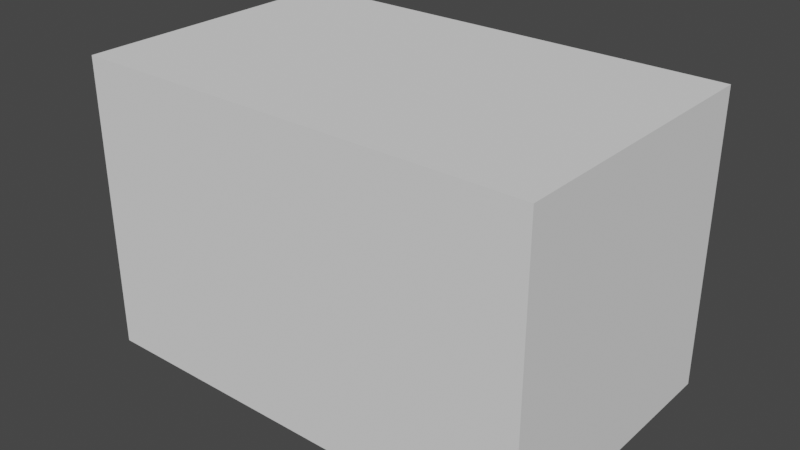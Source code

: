# Source: crate.blend  (saved by Blender 2.90.8; exported with 4.5.12 LTS)
import bpy
from mathutils import Matrix  # noqa: F401  (used for matrix-valued properties, if any)

bpy.ops.wm.read_factory_settings(use_empty=True)
scene = bpy.context.scene
scene.name = 'Scene'

# ---- collections
col_c_background_images = bpy.data.collections.new('C_Background_Images'); scene.collection.children.link(col_c_background_images)
col_c_crate = bpy.data.collections.new('C_Crate'); scene.collection.children.link(col_c_crate)

# ---- world
world_world = bpy.data.worlds.new('World'); scene.world = world_world
world_world.use_nodes = True; world_world.node_tree.nodes.clear()
_N = world_world.node_tree.nodes; _L = world_world.node_tree.links
n0 = _N.new('ShaderNodeOutputWorld'); n0.name = 'World Output'; n0.location = (300, 300)
n1 = _N.new('ShaderNodeBackground'); n1.name = 'Background'; n1.location = (10, 300)
n1.inputs[0].default_value = (0.05088, 0.05088, 0.05088, 1.0)
_L.new(n1.outputs[0], n0.inputs[0])
n0.is_active_output = True
world_world.color = (0.05088, 0.05088, 0.05088)
world_world.use_sun_shadow = False
world_world.sun_shadow_jitter_overblur = 0.0

# ---- meshes
me_cube_002 = bpy.data.meshes.new('Cube.002')
me_cube_002.from_pydata([(-1.0, -1.0, -1.0), (-1.0, -1.0, 1.0), (-1.0, 1.0, -1.0), (-1.0, 1.0, 1.0), (1.0, -1.0, -1.0), (1.0, -1.0, 1.0), (1.0, 1.0, -1.0), (1.0, 1.0, 1.0)], [], [(0, 1, 3, 2), (2, 3, 7, 6), (6, 7, 5, 4), (4, 5, 1, 0), (2, 6, 4, 0), (7, 3, 1, 5)])
_uv = me_cube_002.uv_layers.new(name='UVMap')
_uv.uv.foreach_set('vector', [0.375, 0.0, 0.625, 0.0, 0.625, 0.25, 0.375, 0.25, 0.375, 0.25, 0.625, 0.25, 0.625, 0.5, 0.375, 0.5, 0.375, 0.5, 0.625, 0.5, 0.625, 0.75, 0.375, 0.75, 0.375, 0.75, 0.625, 0.75, 0.625, 1.0, 0.375, 1.0, 0.125, 0.5, 0.375, 0.5, 0.375, 0.75, 0.125, 0.75, 0.625, 0.5, 0.875, 0.5, 0.875, 0.75, 0.625, 0.75])
me_cube_002.use_remesh_fix_poles = True
me_cube_002.use_remesh_preserve_attributes = False
me_cube_002.use_mirror_vertex_groups = False
me_cube_002.update()

# ---- objects
ob_front_view = bpy.data.objects.new('Front_View', None)
ob_top_view = bpy.data.objects.new('Top_View', None)
ob_crate = bpy.data.objects.new('Crate', me_cube_002)

# ---- transforms, parenting, visibility, modifiers, constraints
ob_front_view.location = (0.0, 0.0, -0.001)
ob_front_view.rotation_euler = (1.571, -0.0, -0.0)
ob_front_view.empty_display_type = 'IMAGE'
ob_front_view.empty_display_size = 1.31
ob_front_view.empty_image_offset = (-0.4997, -0.1195)
ob_front_view.empty_image_depth = 'BACK'
ob_front_view.use_empty_image_alpha = True
ob_front_view.empty_image_side = 'FRONT'
ob_front_view.color = (1.0, 1.0, 1.0, 0.75)
ob_front_view.hide_select = True
ob_front_view.lineart.crease_threshold = 0.0
ob_top_view.location = (0.0, 0.02, 0.0)
ob_top_view.empty_display_type = 'IMAGE'
ob_top_view.empty_display_size = 1.31
ob_top_view.empty_image_offset = (-0.5003, -0.492)
ob_top_view.empty_image_depth = 'BACK'
ob_top_view.use_empty_image_alpha = True
ob_top_view.empty_image_side = 'FRONT'
ob_top_view.color = (1.0, 1.0, 1.0, 0.75)
ob_top_view.hide_select = True
ob_top_view.lineart.crease_threshold = 0.0
ob_crate.location = (0.0, 0.0, 0.208)
ob_crate.scale = (0.325, 0.2025, 0.208)
ob_crate.lineart.crease_threshold = 0.0

# ---- collection membership
col_c_background_images.objects.link(ob_front_view)
col_c_background_images.objects.link(ob_top_view)
col_c_crate.objects.link(ob_crate)

# ---- scene / render settings (as saved in the file)
scene.frame_start = 1; scene.frame_end = 250; scene.frame_set(1)
scene.render.engine = 'BLENDER_EEVEE_NEXT'
scene.cycles.use_denoising = False
scene.cycles.samples = 128
scene.cycles.sampling_pattern = 'TABULATED_SOBOL'
scene.cycles.use_adaptive_sampling = False
scene.cycles.use_light_tree = False
scene.view_settings.view_transform = 'Filmic'
bpy.context.view_layer.update()

# ---- added for rendering (the .blend has no active camera and no usable light): camera, sun
cam_auto = bpy.data.cameras.new('AutoCamera')
cam_auto.lens = 50.0
cam_auto.sensor_width = 36.0
cam_auto.clip_end = 1000.0
ob_auto_camera = bpy.data.objects.new('AutoCamera', cam_auto)
scene.collection.objects.link(ob_auto_camera)
ob_auto_camera.location = (0.80637, -0.967644, 0.853096)
ob_auto_camera.rotation_euler = (1.09748, -7.21219e-08, 0.694738)
scene.camera = ob_auto_camera
light_auto_sun = bpy.data.lights.new('AutoSun', 'SUN')
light_auto_sun.energy = 3.0
light_auto_sun.angle = 0.0523599
ob_auto_sun = bpy.data.objects.new('AutoSun', light_auto_sun)
scene.collection.objects.link(ob_auto_sun)
ob_auto_sun.rotation_euler = (0.872665, 0.174533, 0.523599)
bpy.context.view_layer.update()
